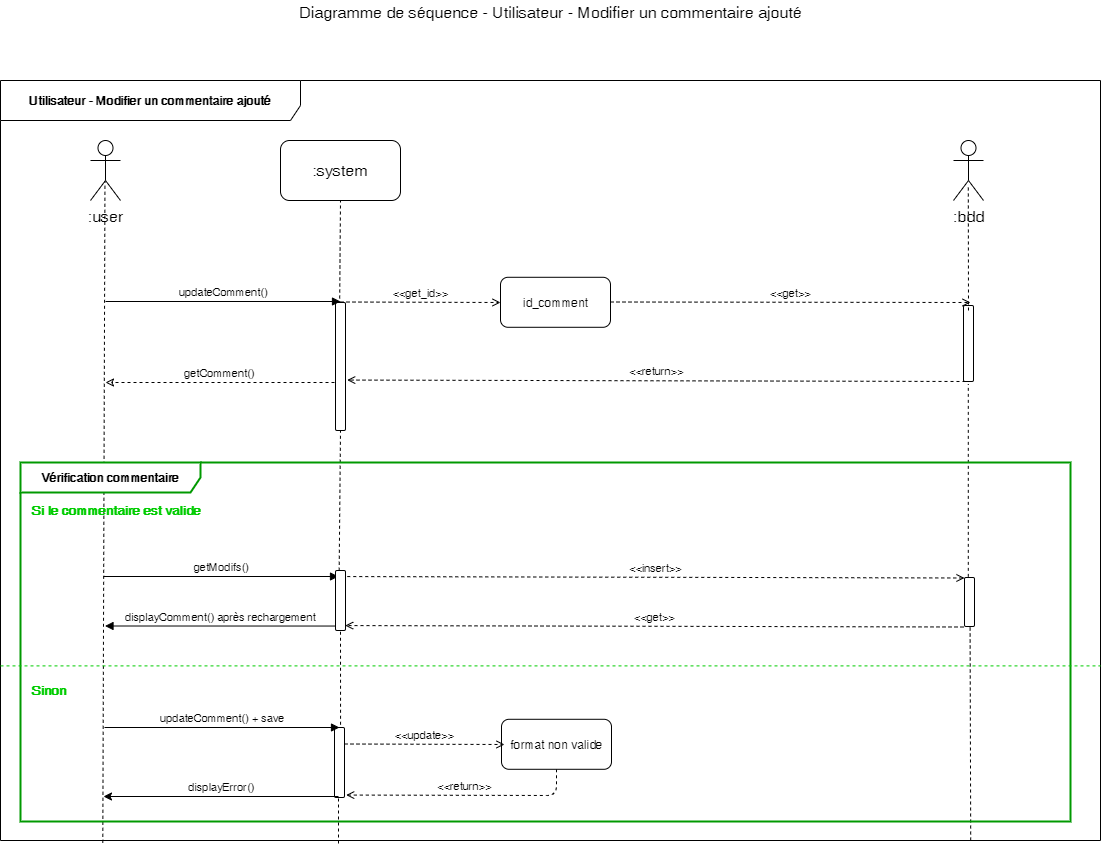

The diagram above was exported from draw.io. Its source (the exported page's mxGraphModel, read from the mxfile embedded in the PNG):
<mxGraphModel dx="1662" dy="713" grid="1" gridSize="10" guides="1" tooltips="1" connect="1" arrows="1" fold="1" page="1" pageScale="1" pageWidth="1169" pageHeight="827" math="0" shadow="0">
  <root>
    <mxCell id="0" />
    <mxCell id="1" parent="0" />
    <mxCell id="lY3V1-m8Q38b6EYekUGE-25" value="Utilisateur - Modifier un commentaire ajouté" style="shape=umlFrame;whiteSpace=wrap;html=1;width=300;height=40;fontStyle=1;labelBackgroundColor=#ffffff;labelBorderColor=none;gradientColor=none;swimlaneFillColor=none;shadow=0;strokeColor=#000000;" parent="1" vertex="1">
      <mxGeometry x="60" y="150" width="1100" height="760" as="geometry" />
    </mxCell>
    <mxCell id="lY3V1-m8Q38b6EYekUGE-26" value="Diagramme de séquence - Utilisateur - Modifier un commentaire ajouté" style="text;html=1;resizable=0;points=[];autosize=1;align=center;verticalAlign=top;spacingTop=-4;fontSize=16;" parent="1" vertex="1">
      <mxGeometry x="350" y="70" width="520" height="20" as="geometry" />
    </mxCell>
    <mxCell id="lY3V1-m8Q38b6EYekUGE-27" value=":user" style="shape=umlActor;verticalLabelPosition=bottom;labelBackgroundColor=#ffffff;verticalAlign=top;html=1;shadow=0;strokeColor=#000000;gradientColor=none;fontSize=16;align=center;" parent="1" vertex="1">
      <mxGeometry x="150" y="210" width="30" height="60" as="geometry" />
    </mxCell>
    <mxCell id="lY3V1-m8Q38b6EYekUGE-28" value=":system" style="rounded=1;whiteSpace=wrap;html=1;shadow=0;labelBackgroundColor=#ffffff;strokeColor=#000000;gradientColor=none;fontSize=16;align=center;" parent="1" vertex="1">
      <mxGeometry x="340" y="210" width="120" height="60" as="geometry" />
    </mxCell>
    <mxCell id="lY3V1-m8Q38b6EYekUGE-29" value="" style="endArrow=none;dashed=1;html=1;fontSize=16;entryX=0.482;entryY=0.683;entryDx=0;entryDy=0;entryPerimeter=0;exitX=0.093;exitY=1.003;exitDx=0;exitDy=0;exitPerimeter=0;" parent="1" source="lY3V1-m8Q38b6EYekUGE-25" target="lY3V1-m8Q38b6EYekUGE-27" edge="1">
      <mxGeometry width="50" height="50" relative="1" as="geometry">
        <mxPoint x="164" y="612" as="sourcePoint" />
        <mxPoint x="110" y="630" as="targetPoint" />
      </mxGeometry>
    </mxCell>
    <mxCell id="lY3V1-m8Q38b6EYekUGE-30" value="" style="endArrow=none;dashed=1;html=1;fontSize=16;entryX=0.5;entryY=1;entryDx=0;entryDy=0;exitX=0.31;exitY=1;exitDx=0;exitDy=0;exitPerimeter=0;" parent="1" source="lY3V1-m8Q38b6EYekUGE-34" target="lY3V1-m8Q38b6EYekUGE-28" edge="1">
      <mxGeometry width="50" height="50" relative="1" as="geometry">
        <mxPoint x="171.20000000000005" y="662.8800000000001" as="sourcePoint" />
        <mxPoint x="400" y="311" as="targetPoint" />
      </mxGeometry>
    </mxCell>
    <mxCell id="lY3V1-m8Q38b6EYekUGE-31" value=":bdd" style="shape=umlActor;verticalLabelPosition=bottom;labelBackgroundColor=#ffffff;verticalAlign=top;html=1;shadow=0;strokeColor=#000000;gradientColor=none;fontSize=16;align=center;" parent="1" vertex="1">
      <mxGeometry x="1013" y="210" width="30" height="60" as="geometry" />
    </mxCell>
    <mxCell id="lY3V1-m8Q38b6EYekUGE-32" value="id_comment" style="html=1;gradientColor=none;rounded=1;" parent="1" vertex="1">
      <mxGeometry x="560" y="346.794117647059" width="110" height="50" as="geometry" />
    </mxCell>
    <mxCell id="lY3V1-m8Q38b6EYekUGE-33" value="&amp;lt;&amp;lt;get_id&amp;gt;&amp;gt;" style="html=1;verticalAlign=bottom;endArrow=open;fontSize=11;dashed=1;endFill=0;" parent="1" edge="1">
      <mxGeometry width="80" relative="1" as="geometry">
        <mxPoint x="400" y="371.5" as="sourcePoint" />
        <mxPoint x="560" y="372" as="targetPoint" />
      </mxGeometry>
    </mxCell>
    <mxCell id="lY3V1-m8Q38b6EYekUGE-34" value="" style="html=1;points=[];perimeter=orthogonalPerimeter;rounded=1;gradientColor=none;" parent="1" vertex="1">
      <mxGeometry x="395" y="372" width="10" height="128" as="geometry" />
    </mxCell>
    <mxCell id="lY3V1-m8Q38b6EYekUGE-35" value="" style="endArrow=none;dashed=1;html=1;fontSize=16;entryX=0.5;entryY=1;entryDx=0;entryDy=0;exitX=0.31;exitY=1.004;exitDx=0;exitDy=0;exitPerimeter=0;" parent="1" source="lY3V1-m8Q38b6EYekUGE-56" target="lY3V1-m8Q38b6EYekUGE-34" edge="1">
      <mxGeometry width="50" height="50" relative="1" as="geometry">
        <mxPoint x="400" y="530" as="sourcePoint" />
        <mxPoint x="400" y="270" as="targetPoint" />
      </mxGeometry>
    </mxCell>
    <mxCell id="lY3V1-m8Q38b6EYekUGE-36" value="updateComment()" style="html=1;verticalAlign=bottom;endArrow=block;fontSize=11;" parent="1" edge="1">
      <mxGeometry width="80" relative="1" as="geometry">
        <mxPoint x="165" y="371" as="sourcePoint" />
        <mxPoint x="400" y="371" as="targetPoint" />
      </mxGeometry>
    </mxCell>
    <mxCell id="lY3V1-m8Q38b6EYekUGE-37" value="" style="html=1;points=[];perimeter=orthogonalPerimeter;rounded=1;gradientColor=none;" parent="1" vertex="1">
      <mxGeometry x="1023" y="375" width="10" height="76" as="geometry" />
    </mxCell>
    <mxCell id="lY3V1-m8Q38b6EYekUGE-38" value="&amp;lt;&amp;lt;get&amp;gt;&amp;gt;" style="html=1;verticalAlign=bottom;endArrow=open;fontSize=11;dashed=1;endFill=0;" parent="1" edge="1">
      <mxGeometry width="80" relative="1" as="geometry">
        <mxPoint x="670" y="371.5" as="sourcePoint" />
        <mxPoint x="1030" y="372" as="targetPoint" />
      </mxGeometry>
    </mxCell>
    <mxCell id="lY3V1-m8Q38b6EYekUGE-39" value="&amp;lt;&amp;lt;return&amp;gt;&amp;gt;" style="html=1;verticalAlign=bottom;endArrow=open;fontSize=11;dashed=1;endFill=0;entryX=1.168;entryY=0.713;entryDx=0;entryDy=0;entryPerimeter=0;exitX=0.146;exitY=0.999;exitDx=0;exitDy=0;exitPerimeter=0;" parent="1" edge="1">
      <mxGeometry width="80" relative="1" as="geometry">
        <mxPoint x="1025" y="451" as="sourcePoint" />
        <mxPoint x="406.68000000000006" y="449.55999999999995" as="targetPoint" />
      </mxGeometry>
    </mxCell>
    <mxCell id="lY3V1-m8Q38b6EYekUGE-40" value="getComment()" style="html=1;verticalAlign=bottom;endArrow=classic;fontSize=11;dashed=1;endFill=0;" parent="1" edge="1">
      <mxGeometry width="80" relative="1" as="geometry">
        <mxPoint x="394" y="452" as="sourcePoint" />
        <mxPoint x="165" y="452" as="targetPoint" />
      </mxGeometry>
    </mxCell>
    <mxCell id="lY3V1-m8Q38b6EYekUGE-41" value="" style="endArrow=none;dashed=1;html=1;fontSize=16;entryX=0.493;entryY=0.739;entryDx=0;entryDy=0;entryPerimeter=0;" parent="1" target="lY3V1-m8Q38b6EYekUGE-31" edge="1">
      <mxGeometry width="50" height="50" relative="1" as="geometry">
        <mxPoint x="1028" y="380" as="sourcePoint" />
        <mxPoint x="410" y="280" as="targetPoint" />
      </mxGeometry>
    </mxCell>
    <mxCell id="lY3V1-m8Q38b6EYekUGE-42" value="getModifs()" style="html=1;verticalAlign=bottom;endArrow=block;fontSize=11;" parent="1" edge="1">
      <mxGeometry width="80" relative="1" as="geometry">
        <mxPoint x="163" y="646" as="sourcePoint" />
        <mxPoint x="398" y="646" as="targetPoint" />
      </mxGeometry>
    </mxCell>
    <mxCell id="lY3V1-m8Q38b6EYekUGE-43" value="" style="endArrow=none;dashed=1;html=1;fontSize=16;entryX=0.556;entryY=0.739;entryDx=0;entryDy=0;entryPerimeter=0;exitX=0.882;exitY=1;exitDx=0;exitDy=0;exitPerimeter=0;" parent="1" source="lY3V1-m8Q38b6EYekUGE-25" target="lY3V1-m8Q38b6EYekUGE-44" edge="1">
      <mxGeometry width="50" height="50" relative="1" as="geometry">
        <mxPoint x="1030.1999999999998" y="660" as="sourcePoint" />
        <mxPoint x="1028.56" y="431.164" as="targetPoint" />
      </mxGeometry>
    </mxCell>
    <mxCell id="lY3V1-m8Q38b6EYekUGE-44" value="" style="html=1;points=[];perimeter=orthogonalPerimeter;rounded=1;gradientColor=none;" parent="1" vertex="1">
      <mxGeometry x="1024" y="647" width="10" height="49" as="geometry" />
    </mxCell>
    <mxCell id="lY3V1-m8Q38b6EYekUGE-45" value="&amp;lt;&amp;lt;insert&amp;gt;&amp;gt;" style="html=1;verticalAlign=bottom;endArrow=none;fontSize=11;dashed=1;endFill=0;entryX=1.168;entryY=0.713;entryDx=0;entryDy=0;entryPerimeter=0;exitX=0.146;exitY=0.999;exitDx=0;exitDy=0;exitPerimeter=0;startArrow=open;startFill=0;" parent="1" edge="1">
      <mxGeometry width="80" relative="1" as="geometry">
        <mxPoint x="1024" y="647.5" as="sourcePoint" />
        <mxPoint x="405.68000000000006" y="646.06" as="targetPoint" />
      </mxGeometry>
    </mxCell>
    <mxCell id="lY3V1-m8Q38b6EYekUGE-46" value="" style="endArrow=none;dashed=1;html=1;entryX=0.479;entryY=1.037;entryDx=0;entryDy=0;entryPerimeter=0;exitX=0.379;exitY=-0.013;exitDx=0;exitDy=0;exitPerimeter=0;" parent="1" source="lY3V1-m8Q38b6EYekUGE-44" target="lY3V1-m8Q38b6EYekUGE-37" edge="1">
      <mxGeometry width="50" height="50" relative="1" as="geometry">
        <mxPoint x="60" y="740" as="sourcePoint" />
        <mxPoint x="110" y="690" as="targetPoint" />
      </mxGeometry>
    </mxCell>
    <mxCell id="lY3V1-m8Q38b6EYekUGE-47" value="&amp;lt;&amp;lt;get&amp;gt;&amp;gt;" style="html=1;verticalAlign=bottom;endArrow=open;fontSize=11;dashed=1;endFill=0;entryX=1.168;entryY=0.713;entryDx=0;entryDy=0;entryPerimeter=0;exitX=0.146;exitY=0.999;exitDx=0;exitDy=0;exitPerimeter=0;startArrow=none;startFill=0;" parent="1" edge="1">
      <mxGeometry width="80" relative="1" as="geometry">
        <mxPoint x="1023" y="696.5" as="sourcePoint" />
        <mxPoint x="404.68000000000006" y="695.06" as="targetPoint" />
      </mxGeometry>
    </mxCell>
    <mxCell id="lY3V1-m8Q38b6EYekUGE-48" value="displayComment() après rechargement" style="html=1;verticalAlign=bottom;endArrow=block;fontSize=11;exitX=0.057;exitY=0.667;exitDx=0;exitDy=0;exitPerimeter=0;" parent="1" edge="1">
      <mxGeometry width="80" relative="1" as="geometry">
        <mxPoint x="395.06999999999994" y="695.54" as="sourcePoint" />
        <mxPoint x="164.5" y="695.5" as="targetPoint" />
      </mxGeometry>
    </mxCell>
    <mxCell id="lY3V1-m8Q38b6EYekUGE-49" value="&lt;div style=&quot;text-align: left&quot;&gt;&lt;span style=&quot;background-color: rgb(255 , 255 , 255)&quot;&gt;&lt;b&gt;Vérification commentaire&lt;/b&gt;&lt;/span&gt;&lt;/div&gt;" style="shape=umlFrame;whiteSpace=wrap;html=1;gradientColor=none;swimlaneFillColor=none;width=180;height=30;strokeColor=#009900;strokeWidth=2;" parent="1" vertex="1">
      <mxGeometry x="80" y="532" width="1050" height="359" as="geometry" />
    </mxCell>
    <mxCell id="lY3V1-m8Q38b6EYekUGE-56" value="" style="html=1;points=[];perimeter=orthogonalPerimeter;rounded=1;gradientColor=none;" parent="1" vertex="1">
      <mxGeometry x="395" y="640" width="10" height="60" as="geometry" />
    </mxCell>
    <mxCell id="lY3V1-m8Q38b6EYekUGE-57" value="" style="endArrow=none;dashed=1;html=1;fontSize=16;entryX=0.5;entryY=1;entryDx=0;entryDy=0;exitX=0.31;exitY=1.004;exitDx=0;exitDy=0;exitPerimeter=0;" parent="1" target="lY3V1-m8Q38b6EYekUGE-56" edge="1">
      <mxGeometry width="50" height="50" relative="1" as="geometry">
        <mxPoint x="400.0999999999999" y="860.24" as="sourcePoint" />
        <mxPoint x="400" y="500" as="targetPoint" />
      </mxGeometry>
    </mxCell>
    <mxCell id="lY3V1-m8Q38b6EYekUGE-59" value="" style="endArrow=none;dashed=1;html=1;fontSize=16;" parent="1" edge="1">
      <mxGeometry width="50" height="50" relative="1" as="geometry">
        <mxPoint x="398" y="913" as="sourcePoint" />
        <mxPoint x="398" y="868" as="targetPoint" />
      </mxGeometry>
    </mxCell>
    <mxCell id="lY3V1-m8Q38b6EYekUGE-60" value="" style="endArrow=none;dashed=1;html=1;entryX=1;entryY=0.765;entryDx=0;entryDy=0;entryPerimeter=0;exitX=0;exitY=0.765;exitDx=0;exitDy=0;exitPerimeter=0;strokeColor=#00CC00;" parent="1" edge="1">
      <mxGeometry width="50" height="50" relative="1" as="geometry">
        <mxPoint x="60" y="735.4000000000001" as="sourcePoint" />
        <mxPoint x="1160" y="735.4000000000001" as="targetPoint" />
      </mxGeometry>
    </mxCell>
    <mxCell id="lY3V1-m8Q38b6EYekUGE-61" value="" style="html=1;points=[];perimeter=orthogonalPerimeter;rounded=1;gradientColor=none;" parent="1" vertex="1">
      <mxGeometry x="394" y="797" width="10" height="70" as="geometry" />
    </mxCell>
    <mxCell id="lY3V1-m8Q38b6EYekUGE-62" value="updateComment() + save" style="html=1;verticalAlign=bottom;endArrow=block;fontSize=11;" parent="1" edge="1">
      <mxGeometry width="80" relative="1" as="geometry">
        <mxPoint x="164" y="797" as="sourcePoint" />
        <mxPoint x="399" y="797" as="targetPoint" />
      </mxGeometry>
    </mxCell>
    <mxCell id="lY3V1-m8Q38b6EYekUGE-63" value="&amp;lt;&amp;lt;return&amp;gt;&amp;gt;" style="html=1;verticalAlign=bottom;endArrow=open;fontSize=11;dashed=1;endFill=0;entryX=1.168;entryY=0.713;entryDx=0;entryDy=0;entryPerimeter=0;exitX=0.5;exitY=1;exitDx=0;exitDy=0;" parent="1" source="lY3V1-m8Q38b6EYekUGE-64" edge="1">
      <mxGeometry width="80" relative="1" as="geometry">
        <mxPoint x="1024" y="866" as="sourcePoint" />
        <mxPoint x="405.68000000000006" y="864.56" as="targetPoint" />
        <Array as="points">
          <mxPoint x="616" y="865" />
        </Array>
      </mxGeometry>
    </mxCell>
    <mxCell id="lY3V1-m8Q38b6EYekUGE-64" value="format non valide" style="html=1;gradientColor=none;rounded=1;" parent="1" vertex="1">
      <mxGeometry x="561" y="788.794117647059" width="110" height="50" as="geometry" />
    </mxCell>
    <mxCell id="lY3V1-m8Q38b6EYekUGE-65" value="&amp;lt;&amp;lt;update&amp;gt;&amp;gt;" style="html=1;verticalAlign=bottom;endArrow=open;fontSize=11;dashed=1;endFill=0;" parent="1" edge="1">
      <mxGeometry width="80" relative="1" as="geometry">
        <mxPoint x="404" y="813.5" as="sourcePoint" />
        <mxPoint x="564" y="814" as="targetPoint" />
      </mxGeometry>
    </mxCell>
    <mxCell id="lY3V1-m8Q38b6EYekUGE-66" value="displayError()" style="html=1;verticalAlign=bottom;endArrow=none;fontSize=11;endFill=0;startArrow=classic;startFill=1;" parent="1" edge="1">
      <mxGeometry width="80" relative="1" as="geometry">
        <mxPoint x="163" y="866" as="sourcePoint" />
        <mxPoint x="398" y="866" as="targetPoint" />
      </mxGeometry>
    </mxCell>
    <mxCell id="lY3V1-m8Q38b6EYekUGE-67" value="Si le commentaire est valide" style="text;html=1;resizable=0;points=[];autosize=1;align=left;verticalAlign=top;spacingTop=-4;fontSize=13;fontStyle=1;fontColor=#00CC00;" parent="1" vertex="1">
      <mxGeometry x="90" y="570" width="180" height="20" as="geometry" />
    </mxCell>
    <mxCell id="lY3V1-m8Q38b6EYekUGE-68" value="Sinon" style="text;html=1;resizable=0;points=[];autosize=1;align=left;verticalAlign=top;spacingTop=-4;fontSize=13;fontStyle=1;fontColor=#00CC00;" parent="1" vertex="1">
      <mxGeometry x="90" y="750" width="50" height="20" as="geometry" />
    </mxCell>
  </root>
</mxGraphModel>